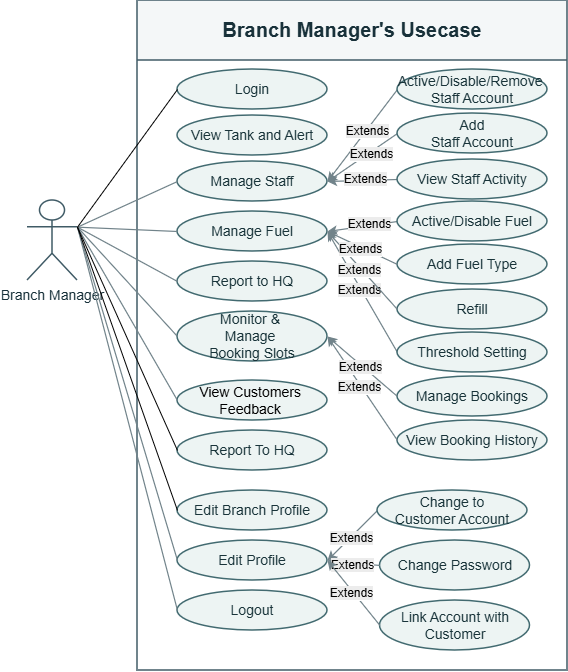

The diagram above was exported from draw.io. Its source (the exported page's mxGraphModel, read from the mxfile embedded in the PNG):
<mxGraphModel dx="1504" dy="965" grid="0" gridSize="10" guides="1" tooltips="1" connect="1" arrows="1" fold="1" page="1" pageScale="1" pageWidth="827" pageHeight="1169" background="light-dark(#ffffff, #121212)" math="0" shadow="0">
  <root>
    <mxCell id="0" />
    <mxCell id="1" parent="0" />
    <mxCell id="2" parent="1" style="swimlane;whiteSpace=wrap;html=1;startSize=60;strokeColor=#405B66;fontFamily=Arial;strokeWidth=1.5;fontStyle=1;fillColor=#F4F7F8;swimlaneFillColor=#FFFFFF;fontSize=18;fontColor=#18313A" value="&lt;font style=&quot;font-size: 20px;&quot;&gt;Branch Manager's Usecase&lt;/font&gt;" vertex="1">
      <mxGeometry height="670" width="430" x="140" y="80" as="geometry" />
    </mxCell>
    <mxCell id="3" parent="2" style="ellipse;whiteSpace=wrap;html=1;fontSize=14;fillColor=#EDF4F3;spacing=3;fontColor=#19343A;strokeColor=#426A70;fontFamily=Arial;strokeWidth=1.5" value="Login" vertex="1">
      <mxGeometry height="40" width="150" x="40" y="69" as="geometry" />
    </mxCell>
    <mxCell id="4" parent="2" style="ellipse;whiteSpace=wrap;html=1;fontSize=14;fillColor=#EDF4F3;spacing=3;fontColor=#19343A;strokeColor=#426A70;fontFamily=Arial;strokeWidth=1.5" value="Logout" vertex="1">
      <mxGeometry height="40" width="150" x="40" y="590" as="geometry" />
    </mxCell>
    <mxCell id="5" parent="2" style="ellipse;whiteSpace=wrap;html=1;fontSize=14;fillColor=#EDF4F3;spacing=3;fontColor=#19343A;strokeColor=#426A70;fontFamily=Arial;strokeWidth=1.5" value="Manage Staff" vertex="1">
      <mxGeometry height="40" width="150" x="40" y="161" as="geometry" />
    </mxCell>
    <mxCell id="9" edge="1" parent="2" source="6" style="edgeStyle=none;html=1;entryX=1;entryY=0.5;entryDx=0;entryDy=0;exitX=0;exitY=0.5;exitDx=0;exitDy=0;fontFamily=Arial;fontSize=12;fontColor=#40545A;strokeColor=#71838A;strokeWidth=1.2" target="5">
      <mxGeometry relative="1" as="geometry" />
    </mxCell>
    <mxCell id="7fjzcgh8RJYteHSlYbDl-43" connectable="0" parent="9" style="edgeLabel;html=1;align=center;verticalAlign=middle;resizable=0;points=[];inheritText=1;" value="&lt;span style=&quot;color: rgb(0, 0, 0); font-size: 12px; white-space: normal; background-color: rgb(236, 236, 236);&quot;&gt;Extends&lt;/span&gt;" vertex="1">
      <mxGeometry relative="1" x="-0.1111" y="1" as="geometry">
        <mxPoint as="offset" />
      </mxGeometry>
    </mxCell>
    <mxCell id="6" parent="2" style="ellipse;whiteSpace=wrap;html=1;fontSize=14;fillColor=#EDF4F3;spacing=3;fontColor=#19343A;strokeColor=#426A70;fontFamily=Arial;strokeWidth=1.5" value="Active/Disable/Remove&amp;nbsp;&lt;div&gt;Staff Account&lt;/div&gt;" vertex="1">
      <mxGeometry height="40" width="150" x="260" y="69" as="geometry" />
    </mxCell>
    <mxCell id="10" edge="1" parent="2" source="7" style="edgeStyle=none;html=1;exitX=0;exitY=0.5;exitDx=0;exitDy=0;entryX=1;entryY=0.5;entryDx=0;entryDy=0;fontFamily=Arial;fontSize=12;fontColor=#40545A;strokeColor=#71838A;strokeWidth=1.2" target="5">
      <mxGeometry relative="1" as="geometry">
        <mxPoint x="170" y="201" as="targetPoint" />
      </mxGeometry>
    </mxCell>
    <mxCell id="7fjzcgh8RJYteHSlYbDl-44" connectable="0" parent="10" style="edgeLabel;html=1;align=center;verticalAlign=middle;resizable=0;points=[];inheritText=1;" value="&lt;span style=&quot;color: rgb(0, 0, 0); font-size: 12px; white-space: normal; background-color: rgb(236, 236, 236);&quot;&gt;Extends&lt;/span&gt;" vertex="1">
      <mxGeometry relative="1" x="-0.2" y="2" as="geometry">
        <mxPoint as="offset" />
      </mxGeometry>
    </mxCell>
    <mxCell id="7" parent="2" style="ellipse;whiteSpace=wrap;html=1;fontSize=14;fillColor=#EDF4F3;spacing=3;fontColor=#19343A;strokeColor=#426A70;fontFamily=Arial;strokeWidth=1.5" value="Add&lt;div&gt;Staff Account&lt;/div&gt;" vertex="1">
      <mxGeometry height="40" width="150" x="260" y="113" as="geometry" />
    </mxCell>
    <mxCell id="11" edge="1" parent="2" source="8" style="edgeStyle=none;html=1;entryX=1;entryY=0.5;entryDx=0;entryDy=0;exitX=0;exitY=0.5;exitDx=0;exitDy=0;fontFamily=Arial;fontSize=12;fontColor=#40545A;strokeColor=#71838A;strokeWidth=1.2" target="5">
      <mxGeometry relative="1" as="geometry" />
    </mxCell>
    <mxCell id="7fjzcgh8RJYteHSlYbDl-45" connectable="0" parent="11" style="edgeLabel;html=1;align=center;verticalAlign=middle;resizable=0;points=[];inheritText=1;" value="&lt;span style=&quot;color: rgb(0, 0, 0); font-size: 12px; white-space: normal; background-color: rgb(236, 236, 236);&quot;&gt;Extends&lt;/span&gt;" vertex="1">
      <mxGeometry relative="1" x="-0.08" y="-1" as="geometry">
        <mxPoint as="offset" />
      </mxGeometry>
    </mxCell>
    <mxCell id="8" parent="2" style="ellipse;whiteSpace=wrap;html=1;fontSize=14;fillColor=#EDF4F3;spacing=3;fontColor=#19343A;strokeColor=#426A70;fontFamily=Arial;strokeWidth=1.5" value="View Staff Activity" vertex="1">
      <mxGeometry height="40" width="150" x="260" y="159" as="geometry" />
    </mxCell>
    <mxCell id="12" parent="2" style="ellipse;whiteSpace=wrap;html=1;fontSize=14;fillColor=#EDF4F3;spacing=3;fontColor=#19343A;strokeColor=#426A70;fontFamily=Arial;strokeWidth=1.5" value="Manage Fuel" vertex="1">
      <mxGeometry height="40" width="150" x="40" y="211" as="geometry" />
    </mxCell>
    <mxCell id="18" edge="1" parent="2" source="13" style="edgeStyle=none;html=1;entryX=1;entryY=0.5;entryDx=0;entryDy=0;exitX=0;exitY=0.5;exitDx=0;exitDy=0;fontFamily=Arial;fontSize=12;fontColor=#40545A;strokeColor=#71838A;strokeWidth=1.2" target="12">
      <mxGeometry relative="1" as="geometry" />
    </mxCell>
    <mxCell id="7fjzcgh8RJYteHSlYbDl-46" connectable="0" parent="18" style="edgeLabel;html=1;align=center;verticalAlign=middle;resizable=0;points=[];inheritText=1;" value="&lt;span style=&quot;color: rgb(0, 0, 0); font-size: 12px; white-space: normal; background-color: rgb(236, 236, 236);&quot;&gt;Extends&lt;/span&gt;" vertex="1">
      <mxGeometry relative="1" x="-0.1891" y="-2" as="geometry">
        <mxPoint as="offset" />
      </mxGeometry>
    </mxCell>
    <mxCell id="13" parent="2" style="ellipse;whiteSpace=wrap;html=1;fontSize=14;fillColor=#EDF4F3;spacing=3;fontColor=#19343A;strokeColor=#426A70;fontFamily=Arial;strokeWidth=1.5" value="Active/Disable Fuel" vertex="1">
      <mxGeometry height="40" width="150" x="260" y="201" as="geometry" />
    </mxCell>
    <mxCell id="17" edge="1" parent="2" source="14" style="edgeStyle=none;html=1;entryX=1;entryY=0.5;entryDx=0;entryDy=0;exitX=0;exitY=0.5;exitDx=0;exitDy=0;fontFamily=Arial;fontSize=12;fontColor=#40545A;strokeColor=#71838A;strokeWidth=1.2" target="12">
      <mxGeometry relative="1" as="geometry" />
    </mxCell>
    <mxCell id="7fjzcgh8RJYteHSlYbDl-47" connectable="0" parent="17" style="edgeLabel;html=1;align=center;verticalAlign=middle;resizable=0;points=[];inheritText=1;" value="&lt;span style=&quot;color: rgb(0, 0, 0); font-size: 12px; white-space: normal; background-color: rgb(236, 236, 236);&quot;&gt;Extends&lt;/span&gt;" vertex="1">
      <mxGeometry relative="1" x="0.0494" y="2" as="geometry">
        <mxPoint as="offset" />
      </mxGeometry>
    </mxCell>
    <mxCell id="14" parent="2" style="ellipse;whiteSpace=wrap;html=1;fontSize=14;fillColor=#EDF4F3;spacing=3;fontColor=#19343A;strokeColor=#426A70;fontFamily=Arial;strokeWidth=1.5" value="Threshold Setting" vertex="1">
      <mxGeometry height="40" width="150" x="260" y="332" as="geometry" />
    </mxCell>
    <mxCell id="15" parent="2" style="ellipse;whiteSpace=wrap;html=1;fontSize=14;fillColor=#EDF4F3;spacing=3;fontColor=#19343A;strokeColor=#426A70;fontFamily=Arial;strokeWidth=1.5" value="Report to HQ" vertex="1">
      <mxGeometry height="40" width="150" x="40" y="261" as="geometry" />
    </mxCell>
    <mxCell id="16" parent="2" style="ellipse;whiteSpace=wrap;html=1;fontSize=14;fillColor=#EDF4F3;spacing=3;fontColor=#19343A;strokeColor=#426A70;fontFamily=Arial;strokeWidth=1.5" value="Monitor &amp;amp;&amp;nbsp;&lt;div&gt;Manage&amp;nbsp;&lt;/div&gt;&lt;div&gt;Booking Slots&lt;/div&gt;" vertex="1">
      <mxGeometry height="50" width="150" x="40" y="311" as="geometry" />
    </mxCell>
    <mxCell id="19" parent="2" style="ellipse;whiteSpace=wrap;html=1;fontSize=14;fillColor=#EDF4F3;spacing=3;fontColor=#19343A;strokeColor=#426A70;fontFamily=Arial;strokeWidth=1.5" value="&lt;span style=&quot;color: rgb(0, 0, 0);&quot;&gt;View&amp;nbsp;&lt;span style=&quot;color: rgb(0, 0, 0);&quot;&gt;Customers&amp;nbsp;&lt;/span&gt;&lt;/span&gt;&lt;div&gt;&lt;span style=&quot;color: rgb(0, 0, 0);&quot;&gt;Feedback&amp;nbsp;&lt;/span&gt;&lt;/div&gt;" vertex="1">
      <mxGeometry height="40" width="150" x="40" y="380" as="geometry" />
    </mxCell>
    <mxCell id="20" parent="2" style="ellipse;whiteSpace=wrap;html=1;fontSize=14;fillColor=#EDF4F3;spacing=3;fontColor=#19343A;strokeColor=#426A70;fontFamily=Arial;strokeWidth=1.5" value="Edit Profile" vertex="1">
      <mxGeometry height="40" width="150" x="40" y="540" as="geometry" />
    </mxCell>
    <mxCell id="37" edge="1" parent="2" source="36" style="edgeStyle=none;html=1;entryX=1;entryY=0.5;entryDx=0;entryDy=0;exitX=0;exitY=0.5;exitDx=0;exitDy=0;fontFamily=Arial;fontSize=12;fontColor=#40545A;strokeColor=#71838A;strokeWidth=1.2" target="20">
      <mxGeometry relative="1" as="geometry" />
    </mxCell>
    <mxCell id="7fjzcgh8RJYteHSlYbDl-49" connectable="0" parent="37" style="edgeLabel;html=1;align=center;verticalAlign=middle;resizable=0;points=[];inheritText=1;" value="&lt;span style=&quot;color: rgb(0, 0, 0); font-size: 12px; white-space: normal; background-color: rgb(236, 236, 236);&quot;&gt;Extends&lt;/span&gt;" vertex="1">
      <mxGeometry relative="1" x="0.0918" as="geometry">
        <mxPoint x="1" as="offset" />
      </mxGeometry>
    </mxCell>
    <mxCell id="36" parent="2" style="ellipse;whiteSpace=wrap;html=1;fontSize=14;fillColor=#EDF4F3;spacing=3;fontColor=#19343A;strokeColor=#426A70;fontFamily=Arial;strokeWidth=1.5" value="Change to&lt;div&gt;Customer Account&lt;/div&gt;" vertex="1">
      <mxGeometry height="40" width="150" x="240" y="490" as="geometry" />
    </mxCell>
    <mxCell id="7fjzcgh8RJYteHSlYbDl-41" parent="2" style="ellipse;whiteSpace=wrap;html=1;fillColor=#EDF4F3;strokeColor=#426A70;strokeWidth=1.5;fontColor=#19343A;fontFamily=Arial;fontSize=14;spacing=3" value="View Tank and Alert" vertex="1">
      <mxGeometry height="40" width="150" x="40" y="115" as="geometry" />
    </mxCell>
    <mxCell id="7fjzcgh8RJYteHSlYbDl-52" parent="2" style="ellipse;whiteSpace=wrap;html=1;fillColor=#EDF4F3;strokeColor=#426A70;strokeWidth=1.5;fontColor=#19343A;fontFamily=Arial;fontSize=14;spacing=3" value="Refill" vertex="1">
      <mxGeometry height="40" width="150" x="260" y="289" as="geometry" />
    </mxCell>
    <mxCell id="7fjzcgh8RJYteHSlYbDl-55" parent="2" style="ellipse;whiteSpace=wrap;html=1;fillColor=#EDF4F3;strokeColor=#426A70;strokeWidth=1.5;fontColor=#19343A;fontFamily=Arial;fontSize=14;spacing=3" value="Add Fuel Type" vertex="1">
      <mxGeometry height="40" width="150" x="260" y="244" as="geometry" />
    </mxCell>
    <mxCell id="7fjzcgh8RJYteHSlYbDl-56" parent="2" style="ellipse;whiteSpace=wrap;html=1;fillColor=#EDF4F3;strokeColor=#426A70;strokeWidth=1.5;fontColor=#19343A;fontFamily=Arial;fontSize=14;spacing=3" value="View Booking History" vertex="1">
      <mxGeometry height="40" width="150" x="260" y="420" as="geometry" />
    </mxCell>
    <mxCell id="7fjzcgh8RJYteHSlYbDl-59" parent="2" style="ellipse;whiteSpace=wrap;html=1;fillColor=#EDF4F3;strokeColor=#426A70;strokeWidth=1.5;fontColor=#19343A;fontFamily=Arial;fontSize=14;spacing=3" value="Manage Bookings" vertex="1">
      <mxGeometry height="40" width="150" x="260" y="376" as="geometry" />
    </mxCell>
    <mxCell id="7fjzcgh8RJYteHSlYbDl-63" parent="2" style="ellipse;whiteSpace=wrap;html=1;fillColor=#EDF4F3;strokeColor=#426A70;strokeWidth=1.5;fontColor=#19343A;fontFamily=Arial;fontSize=14;spacing=3" value="Report To HQ" vertex="1">
      <mxGeometry height="40" width="150" x="40" y="430" as="geometry" />
    </mxCell>
    <mxCell id="7fjzcgh8RJYteHSlYbDl-69" parent="2" style="ellipse;whiteSpace=wrap;html=1;fillColor=#EDF4F3;strokeColor=#426A70;strokeWidth=1.5;fontColor=#19343A;fontFamily=Arial;fontSize=14;spacing=3" value="Change Password" vertex="1">
      <mxGeometry height="50" width="150" x="242.5" y="540" as="geometry" />
    </mxCell>
    <mxCell id="7fjzcgh8RJYteHSlYbDl-73" parent="2" style="ellipse;whiteSpace=wrap;html=1;fillColor=#EDF4F3;strokeColor=#426A70;strokeWidth=1.5;fontColor=#19343A;fontFamily=Arial;fontSize=14;spacing=3" value="Edit Branch Profile" vertex="1">
      <mxGeometry height="40" width="150" x="40" y="490" as="geometry" />
    </mxCell>
    <mxCell id="6xhMIMZj7TSihlyoIiGU-39" parent="2" style="ellipse;whiteSpace=wrap;html=1;fillColor=#EDF4F3;strokeColor=#426A70;strokeWidth=1.5;fontColor=#19343A;fontFamily=Arial;fontSize=14;spacing=3" value="Link Account with Customer" vertex="1">
      <mxGeometry height="50" width="150" x="242.5" y="600" as="geometry" />
    </mxCell>
    <mxCell id="N_09lGp-joPy0CzAlmjf-37" edge="1" parent="2" source="7fjzcgh8RJYteHSlYbDl-52" style="edgeStyle=none;html=1;entryX=1;entryY=0.5;entryDx=0;entryDy=0;exitX=0;exitY=0.5;exitDx=0;exitDy=0;fontFamily=Arial;fontSize=12;fontColor=#40545A;strokeColor=#71838A;strokeWidth=1.2" target="12">
      <mxGeometry relative="1" as="geometry">
        <mxPoint x="320" y="421" as="sourcePoint" />
        <mxPoint x="250" y="300" as="targetPoint" />
      </mxGeometry>
    </mxCell>
    <mxCell id="N_09lGp-joPy0CzAlmjf-38" connectable="0" parent="N_09lGp-joPy0CzAlmjf-37" style="edgeLabel;html=1;align=center;verticalAlign=middle;resizable=0;points=[];inheritText=1;" value="&lt;span style=&quot;color: rgb(0, 0, 0); font-size: 12px; white-space: normal; background-color: rgb(236, 236, 236);&quot;&gt;Extends&lt;/span&gt;" vertex="1">
      <mxGeometry relative="1" x="0.0494" y="2" as="geometry">
        <mxPoint as="offset" />
      </mxGeometry>
    </mxCell>
    <mxCell id="N_09lGp-joPy0CzAlmjf-39" edge="1" parent="2" source="7fjzcgh8RJYteHSlYbDl-55" style="edgeStyle=none;html=1;entryX=1;entryY=0.5;entryDx=0;entryDy=0;exitX=0;exitY=0.5;exitDx=0;exitDy=0;fontFamily=Arial;fontSize=12;fontColor=#40545A;strokeColor=#71838A;strokeWidth=1.2" target="12">
      <mxGeometry relative="1" as="geometry">
        <mxPoint x="320" y="381" as="sourcePoint" />
        <mxPoint x="250" y="260" as="targetPoint" />
      </mxGeometry>
    </mxCell>
    <mxCell id="N_09lGp-joPy0CzAlmjf-40" connectable="0" parent="N_09lGp-joPy0CzAlmjf-39" style="edgeLabel;html=1;align=center;verticalAlign=middle;resizable=0;points=[];inheritText=1;" value="&lt;span style=&quot;color: rgb(0, 0, 0); font-size: 12px; white-space: normal; background-color: rgb(236, 236, 236);&quot;&gt;Extends&lt;/span&gt;" vertex="1">
      <mxGeometry relative="1" x="0.0494" y="2" as="geometry">
        <mxPoint as="offset" />
      </mxGeometry>
    </mxCell>
    <mxCell id="N_09lGp-joPy0CzAlmjf-41" edge="1" parent="2" source="7fjzcgh8RJYteHSlYbDl-56" style="edgeStyle=none;html=1;entryX=1;entryY=0.5;entryDx=0;entryDy=0;exitX=0;exitY=0.5;exitDx=0;exitDy=0;fontFamily=Arial;fontSize=12;fontColor=#40545A;strokeColor=#71838A;strokeWidth=1.2" target="16">
      <mxGeometry relative="1" as="geometry">
        <mxPoint x="310" y="531" as="sourcePoint" />
        <mxPoint x="240" y="410" as="targetPoint" />
      </mxGeometry>
    </mxCell>
    <mxCell id="N_09lGp-joPy0CzAlmjf-42" connectable="0" parent="N_09lGp-joPy0CzAlmjf-41" style="edgeLabel;html=1;align=center;verticalAlign=middle;resizable=0;points=[];inheritText=1;" value="&lt;span style=&quot;color: rgb(0, 0, 0); font-size: 12px; white-space: normal; background-color: rgb(236, 236, 236);&quot;&gt;Extends&lt;/span&gt;" vertex="1">
      <mxGeometry relative="1" x="0.0494" y="2" as="geometry">
        <mxPoint as="offset" />
      </mxGeometry>
    </mxCell>
    <mxCell id="N_09lGp-joPy0CzAlmjf-43" edge="1" parent="2" source="7fjzcgh8RJYteHSlYbDl-59" style="edgeStyle=none;html=1;exitX=0;exitY=0.5;exitDx=0;exitDy=0;fontFamily=Arial;fontSize=12;fontColor=#40545A;strokeColor=#71838A;strokeWidth=1.2;entryX=1;entryY=0.5;entryDx=0;entryDy=0;" target="16">
      <mxGeometry relative="1" as="geometry">
        <mxPoint x="310" y="491" as="sourcePoint" />
        <mxPoint x="220" y="360" as="targetPoint" />
      </mxGeometry>
    </mxCell>
    <mxCell id="N_09lGp-joPy0CzAlmjf-44" connectable="0" parent="N_09lGp-joPy0CzAlmjf-43" style="edgeLabel;html=1;align=center;verticalAlign=middle;resizable=0;points=[];inheritText=1;" value="&lt;span style=&quot;color: rgb(0, 0, 0); font-size: 12px; white-space: normal; background-color: rgb(236, 236, 236);&quot;&gt;Extends&lt;/span&gt;" vertex="1">
      <mxGeometry relative="1" x="0.0494" y="2" as="geometry">
        <mxPoint as="offset" />
      </mxGeometry>
    </mxCell>
    <mxCell id="N_09lGp-joPy0CzAlmjf-45" edge="1" parent="2" source="7fjzcgh8RJYteHSlYbDl-69" style="edgeStyle=none;html=1;entryX=1;entryY=0.5;entryDx=0;entryDy=0;exitX=0;exitY=0.5;exitDx=0;exitDy=0;fontFamily=Arial;fontSize=12;fontColor=#40545A;strokeColor=#71838A;strokeWidth=1.2" target="20">
      <mxGeometry relative="1" as="geometry">
        <mxPoint x="230" y="851" as="sourcePoint" />
        <mxPoint x="160" y="730" as="targetPoint" />
      </mxGeometry>
    </mxCell>
    <mxCell id="N_09lGp-joPy0CzAlmjf-46" connectable="0" parent="N_09lGp-joPy0CzAlmjf-45" style="edgeLabel;html=1;align=center;verticalAlign=middle;resizable=0;points=[];inheritText=1;" value="&lt;span style=&quot;color: rgb(0, 0, 0); font-size: 12px; white-space: normal; background-color: rgb(236, 236, 236);&quot;&gt;Extends&lt;/span&gt;" vertex="1">
      <mxGeometry relative="1" x="0.0494" y="2" as="geometry">
        <mxPoint as="offset" />
      </mxGeometry>
    </mxCell>
    <mxCell id="N_09lGp-joPy0CzAlmjf-47" edge="1" parent="2" source="6xhMIMZj7TSihlyoIiGU-39" style="edgeStyle=none;html=1;entryX=1;entryY=0.5;entryDx=0;entryDy=0;exitX=0;exitY=0.5;exitDx=0;exitDy=0;fontFamily=Arial;fontSize=12;fontColor=#40545A;strokeColor=#71838A;strokeWidth=1.2" target="20">
      <mxGeometry relative="1" as="geometry">
        <mxPoint x="290" y="721" as="sourcePoint" />
        <mxPoint x="220" y="600" as="targetPoint" />
      </mxGeometry>
    </mxCell>
    <mxCell id="N_09lGp-joPy0CzAlmjf-48" connectable="0" parent="N_09lGp-joPy0CzAlmjf-47" style="edgeLabel;html=1;align=center;verticalAlign=middle;resizable=0;points=[];inheritText=1;" value="&lt;span style=&quot;color: rgb(0, 0, 0); font-size: 12px; white-space: normal; background-color: rgb(236, 236, 236);&quot;&gt;Extends&lt;/span&gt;" vertex="1">
      <mxGeometry relative="1" x="0.0494" y="2" as="geometry">
        <mxPoint as="offset" />
      </mxGeometry>
    </mxCell>
    <mxCell id="22" edge="1" parent="1" source="21" style="edgeStyle=none;html=1;entryX=0;entryY=0.5;entryDx=0;entryDy=0;exitX=1;exitY=0.3333333333333333;exitDx=0;exitDy=0;exitPerimeter=0;endArrow=none;endFill=0;fontFamily=Arial;fontSize=12;fontColor=#40545A;strokeColor=#71838A;strokeWidth=1.2" target="5">
      <mxGeometry relative="1" as="geometry" />
    </mxCell>
    <mxCell id="21" parent="1" style="shape=umlActor;verticalLabelPosition=bottom;verticalAlign=top;html=1;outlineConnect=0;fontSize=14;fillColor=#FFFFFF;fontColor=#18313A;strokeColor=#405B66;fontFamily=Arial;strokeWidth=1.5" value="Branch Manager" vertex="1">
      <mxGeometry height="80" width="50" x="30" y="280" as="geometry" />
    </mxCell>
    <mxCell id="23" edge="1" parent="1" source="12" style="edgeStyle=none;html=1;entryX=1;entryY=0.3333333333333333;entryDx=0;entryDy=0;entryPerimeter=0;exitX=0;exitY=0.5;exitDx=0;exitDy=0;endArrow=none;endFill=0;fontFamily=Arial;fontSize=12;fontColor=#40545A;strokeColor=#71838A;strokeWidth=1.2" target="21">
      <mxGeometry relative="1" as="geometry" />
    </mxCell>
    <mxCell id="24" edge="1" parent="1" source="15" style="edgeStyle=none;html=1;entryX=1;entryY=0.3333333333333333;entryDx=0;entryDy=0;entryPerimeter=0;exitX=0;exitY=0.5;exitDx=0;exitDy=0;endArrow=none;endFill=0;fontFamily=Arial;fontSize=12;fontColor=#40545A;strokeColor=#71838A;strokeWidth=1.2" target="21">
      <mxGeometry relative="1" as="geometry" />
    </mxCell>
    <mxCell id="25" edge="1" parent="1" source="16" style="edgeStyle=none;html=1;entryX=1;entryY=0.3333333333333333;entryDx=0;entryDy=0;entryPerimeter=0;exitX=0;exitY=0.5;exitDx=0;exitDy=0;endArrow=none;endFill=0;fontFamily=Arial;fontSize=12;fontColor=#40545A;strokeColor=#71838A;strokeWidth=1.2" target="21">
      <mxGeometry relative="1" as="geometry" />
    </mxCell>
    <mxCell id="26" edge="1" parent="1" source="19" style="edgeStyle=none;html=1;entryX=1;entryY=0.3333333333333333;entryDx=0;entryDy=0;entryPerimeter=0;exitX=0;exitY=0.5;exitDx=0;exitDy=0;endArrow=none;endFill=0;fontFamily=Arial;fontSize=12;fontColor=#40545A;strokeColor=#71838A;strokeWidth=1.2" target="21">
      <mxGeometry relative="1" as="geometry" />
    </mxCell>
    <mxCell id="27" edge="1" parent="1" source="20" style="edgeStyle=none;html=1;entryX=1;entryY=0.3333333333333333;entryDx=0;entryDy=0;entryPerimeter=0;exitX=0;exitY=0.5;exitDx=0;exitDy=0;endArrow=none;endFill=0;fontFamily=Arial;fontSize=12;fontColor=#40545A;strokeColor=#71838A;strokeWidth=1.2" target="21">
      <mxGeometry relative="1" as="geometry" />
    </mxCell>
    <mxCell id="28" edge="1" parent="1" source="4" style="edgeStyle=none;html=1;entryX=1;entryY=0.3333333333333333;entryDx=0;entryDy=0;entryPerimeter=0;exitX=0;exitY=0.5;exitDx=0;exitDy=0;endArrow=none;endFill=0;fontFamily=Arial;fontSize=12;fontColor=#40545A;strokeColor=#71838A;strokeWidth=1.2" target="21">
      <mxGeometry relative="1" as="geometry" />
    </mxCell>
    <mxCell id="7fjzcgh8RJYteHSlYbDl-42" edge="1" parent="1" source="21" style="edgeStyle=none;html=1;entryX=0;entryY=0.5;entryDx=0;entryDy=0;exitX=1;exitY=0.3333333333333333;exitDx=0;exitDy=0;exitPerimeter=0;endArrow=none;endFill=0;" target="3">
      <mxGeometry relative="1" as="geometry">
        <mxPoint x="160" y="306" as="sourcePoint" />
        <mxPoint x="260" y="260" as="targetPoint" />
      </mxGeometry>
    </mxCell>
    <mxCell id="7fjzcgh8RJYteHSlYbDl-64" edge="1" parent="1" source="7fjzcgh8RJYteHSlYbDl-63" style="edgeStyle=none;html=1;entryX=1;entryY=0.3333333333333333;entryDx=0;entryDy=0;entryPerimeter=0;exitX=0;exitY=0.5;exitDx=0;exitDy=0;endArrow=none;endFill=0;" target="21">
      <mxGeometry relative="1" as="geometry">
        <mxPoint x="250" y="603" as="sourcePoint" />
        <mxPoint x="150" y="430" as="targetPoint" />
      </mxGeometry>
    </mxCell>
    <mxCell id="7fjzcgh8RJYteHSlYbDl-74" edge="1" parent="1" source="7fjzcgh8RJYteHSlYbDl-73" style="edgeStyle=none;html=1;entryX=1;entryY=0.3333333333333333;entryDx=0;entryDy=0;entryPerimeter=0;exitX=0;exitY=0.5;exitDx=0;exitDy=0;endArrow=none;endFill=0;" target="21">
      <mxGeometry relative="1" as="geometry">
        <mxPoint x="270" y="743" as="sourcePoint" />
        <mxPoint x="170" y="520" as="targetPoint" />
      </mxGeometry>
    </mxCell>
  </root>
</mxGraphModel>